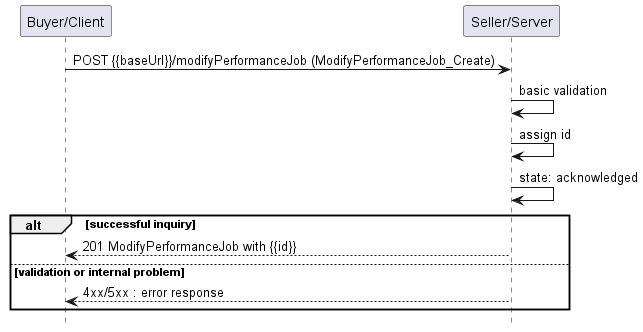

The diagram above was rendered by PlantUML. Its source (embedded in the PNG):
@startuml useCase9


hide footbox

participant "Buyer/Client" as B
participant "Seller/Server" as S

B -> S : POST {{baseUrl}}/modifyPerformanceJob (ModifyPerformanceJob_Create)

S -> S : basic validation
S -> S : assign id
S -> S : state: acknowledged
alt successful inquiry
    B <-- S : 201 ModifyPerformanceJob with {{id}}
else validation or internal problem
    B <-- S: 4xx/5xx : error response
end

@enduml